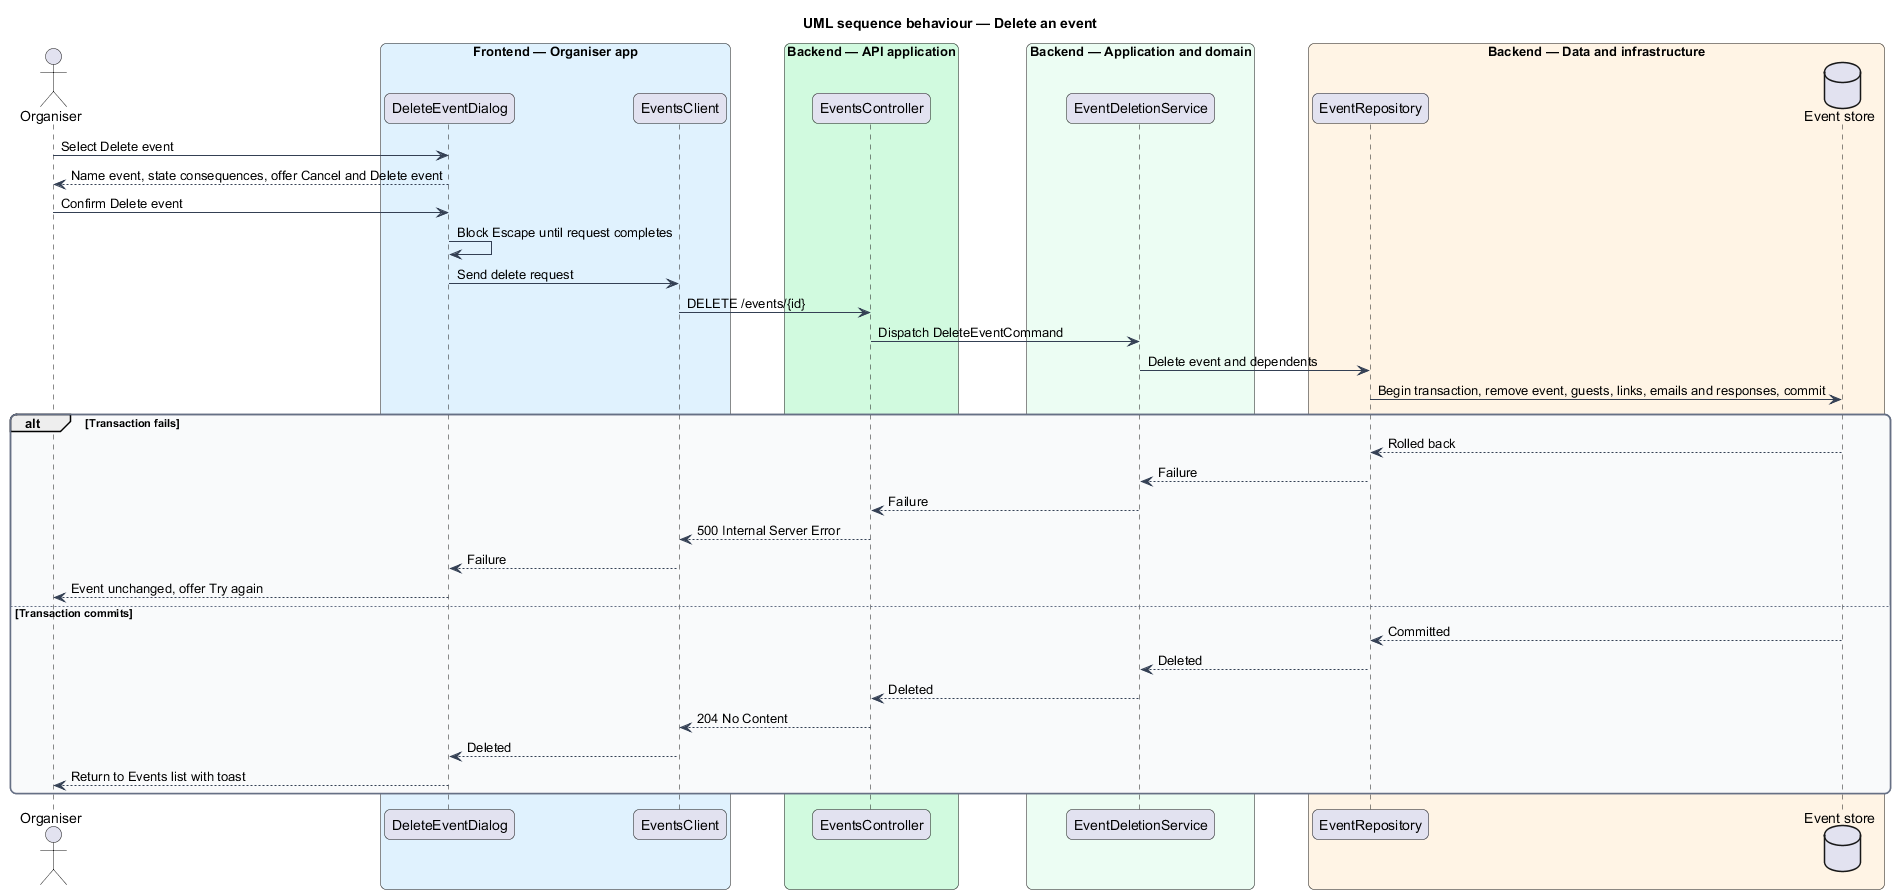

The diagram above was rendered by PlantUML. Its source (embedded in the PNG):
@startuml
title UML sequence behaviour — Delete an event
skinparam backgroundColor #FFFFFF
skinparam shadowing false
skinparam roundcorner 12
skinparam defaultFontName Arial
skinparam ArrowColor #344054
skinparam rectangle {
  BorderColor #344054
  FontColor #101828
}
skinparam package {
  BorderColor #667085
  FontColor #101828
  BackgroundColor #F9FAFB
}
actor "Organiser" as actor
box "Frontend — Organiser app" #E0F2FE
  participant "DeleteEventDialog" as dialog
  participant "EventsClient" as client
end box
box "Backend — API application" #D1FADF
  participant "EventsController" as controller
end box
box "Backend — Application and domain" #ECFDF3
  participant "EventDeletionService" as service
end box
box "Backend — Data and infrastructure" #FFF4E5
  participant "EventRepository" as repo
  database "Event store" as db
end box

actor -> dialog : Select Delete event
dialog --> actor : Name event, state consequences, offer Cancel and Delete event
actor -> dialog : Confirm Delete event
dialog -> dialog : Block Escape until request completes
dialog -> client : Send delete request
client -> controller : DELETE /events/{id}
controller -> service : Dispatch DeleteEventCommand
service -> repo : Delete event and dependents
repo -> db : Begin transaction, remove event, guests, links, emails and responses, commit
alt Transaction fails
  db --> repo : Rolled back
  repo --> service : Failure
  service --> controller : Failure
  controller --> client : 500 Internal Server Error
  client --> dialog : Failure
  dialog --> actor : Event unchanged, offer Try again
else Transaction commits
  db --> repo : Committed
  repo --> service : Deleted
  service --> controller : Deleted
  controller --> client : 204 No Content
  client --> dialog : Deleted
  dialog --> actor : Return to Events list with toast
end
@enduml